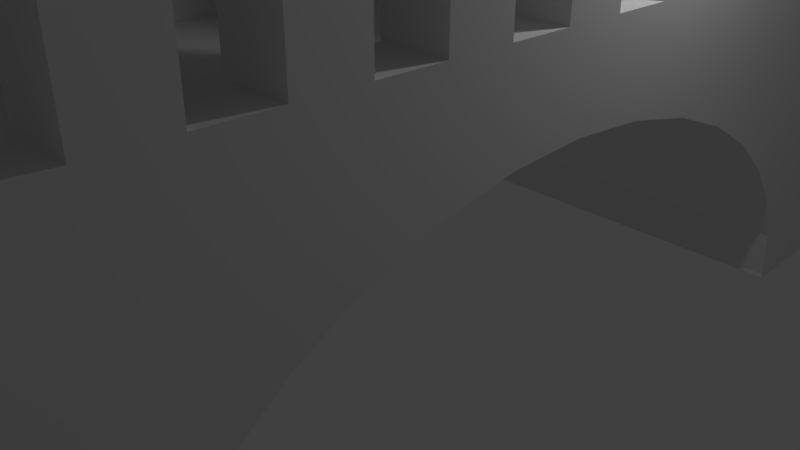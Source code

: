 # Source: bridge4.blend  (saved by Blender 2.79.0; exported with 4.5.12 LTS)
import bpy
from mathutils import Matrix  # noqa: F401  (used for matrix-valued properties, if any)

bpy.ops.wm.read_factory_settings(use_empty=True)
scene = bpy.context.scene
scene.name = 'Scene'

# ---- collections
col_collection_1 = bpy.data.collections.new('Collection 1'); scene.collection.children.link(col_collection_1)

# ---- materials (node trees are filled in below, after node groups)
mat_material = bpy.data.materials.new('Material')
mat_material.alpha_threshold = 0.0
mat_material.use_transparent_shadow = False
mat_material.roughness = 0.5
mat_material.line_color = (0.0, 0.0, 0.0, 1.0)

# ---- material node trees

# ---- world
world_world = bpy.data.worlds.new('World'); scene.world = world_world
world_world.color = (0.05088, 0.05088, 0.05088)
world_world.use_sun_shadow = False
world_world.sun_shadow_jitter_overblur = 0.0
world_world.cycles.sampling_method = 'MANUAL'

# ---- cameras
cam_camera = bpy.data.cameras.new('Camera')
cam_camera.clip_end = 100.0
cam_camera.lens = 35.0
cam_camera.sensor_width = 32.0
cam_camera.sensor_height = 18.0
cam_camera.ortho_scale = 7.314
cam_camera.dof.focus_distance = 0.0
cam_camera.dof.aperture_fstop = 128.0

# ---- lights
light_lamp = bpy.data.lights.new('Lamp', 'POINT')
light_lamp.transmission_factor = 0.0
light_lamp.cutoff_distance = 30.0
light_lamp.energy = 100.0
light_lamp.shadow_buffer_clip_start = 1.001
light_lamp.shadow_soft_size = 0.1
light_lamp.shadow_maximum_resolution = 0.006
light_lamp.use_absolute_resolution = True

# ---- meshes
me_cube_002 = bpy.data.meshes.new('Cube.002')
me_cube_002.from_pydata([(-0.7039, 7.068, -3.044), (-0.7039, 7.068, -2.639), (0.7414, 7.068, -3.044), (0.7414, 7.068, -2.639), (-0.4148, 7.068, -2.639), (-0.1258, 7.068, -2.639), (0.1633, 7.068, -2.639), (0.4523, 7.068, -2.639), (0.7414, 6.445, -2.639), (-0.7039, 6.445, -2.639), (-0.7039, 5.821, -1.827), (-0.7039, 5.198, -1.827), (0.7414, 5.198, -1.827), (0.7414, 5.821, -1.827), (0.4523, 6.445, -2.639), (0.1633, 6.445, -2.639), (-0.1258, 6.445, -2.639), (-0.4148, 6.445, -2.639), (0.7414, 6.445, -2.226), (0.7414, 5.821, -2.226), (-0.7039, 5.821, -2.226), (-0.7039, 6.445, -2.226), (0.7414, 5.198, -1.457), (0.7414, 4.575, -1.457), (-0.4148, 5.821, -2.226), (0.4523, 5.821, -2.226), (0.1633, 5.821, -2.226), (-0.1258, 5.821, -2.226), (-0.4148, 6.445, -2.226), (0.4523, 6.445, -2.226), (0.1633, 6.445, -2.226), (-0.1258, 6.445, -2.226), (0.7414, 4.575, -1.051), (-0.4148, 5.198, -1.827), (0.4523, 5.198, -1.827), (0.1633, 5.198, -1.827), (-0.1258, 5.198, -1.827), (-0.4148, 5.821, -1.827), (0.4523, 5.821, -1.827), (0.1633, 5.821, -1.827), (-0.1258, 5.821, -1.827), (-0.7039, 4.575, -1.457), (-0.7039, 5.198, -1.457), (-0.4148, 4.575, -1.457), (0.4523, 4.575, -1.457), (0.1633, 4.575, -1.457), (-0.1258, 4.575, -1.457), (-0.4148, 5.198, -1.457), (0.4523, 5.198, -1.457), (0.1633, 5.198, -1.457), (-0.1258, 5.198, -1.457), (-0.7039, 4.575, -1.051), (-0.4148, 4.575, -1.051), (0.4523, 4.575, -1.051), (0.1633, 4.575, -1.051), (-0.1258, 4.575, -1.051), (0.7414, -7.059, -3.044), (0.7414, -7.059, -2.639), (-0.7039, -7.059, -3.044), (-0.7039, -7.059, -2.639), (0.4523, -7.059, -2.639), (0.1633, -7.059, -2.639), (-0.1258, -7.059, -2.639), (-0.4148, -7.059, -2.639), (-0.7039, -6.436, -2.639), (0.7414, -6.436, -2.639), (0.7414, -5.813, -1.827), (0.7414, -5.19, -1.827), (-0.7039, -5.19, -1.827), (-0.7039, -5.813, -1.827), (-0.4148, -6.436, -2.639), (-0.1258, -6.436, -2.639), (0.1633, -6.436, -2.639), (0.4523, -6.436, -2.639), (-0.7039, -6.436, -2.226), (-0.7039, -5.813, -2.226), (0.7414, -5.813, -2.226), (0.7414, -6.436, -2.226), (-0.7039, -5.19, -1.457), (-0.7039, -4.567, -1.457), (0.4523, -5.813, -2.226), (-0.4148, -5.813, -2.226), (-0.1258, -5.813, -2.226), (0.1633, -5.813, -2.226), (0.4523, -6.436, -2.226), (-0.4148, -6.436, -2.226), (-0.1258, -6.436, -2.226), (0.1633, -6.436, -2.226), (-0.7039, -4.567, -1.051), (0.4523, -5.19, -1.827), (-0.4148, -5.19, -1.827), (-0.1258, -5.19, -1.827), (0.1633, -5.19, -1.827), (0.4523, -5.813, -1.827), (-0.4148, -5.813, -1.827), (-0.1258, -5.813, -1.827), (0.1633, -5.813, -1.827), (0.7414, -4.567, -1.457), (0.7414, -5.19, -1.457), (0.4523, -4.567, -1.457), (-0.4148, -4.567, -1.457), (-0.1258, -4.567, -1.457), (0.1633, -4.567, -1.457), (0.4523, -5.19, -1.457), (-0.4148, -5.19, -1.457), (-0.1258, -5.19, -1.457), (0.1633, -5.19, -1.457), (0.7414, -4.567, -1.051), (0.4523, -4.567, -1.051), (-0.4148, -4.567, -1.051), (-0.1258, -4.567, -1.051), (0.1633, -4.567, -1.051), (1.98, 4.024, -3.449), (1.98, -4.024, -3.449), (-1.98, -4.024, -3.449), (-1.98, 4.024, -3.449), (-1.431, 4.024, 1.422), (-1.431, 4.024, -0.8633), (1.467, 4.024, -0.8633), (1.98, 4.024, 1.56), (-1.98, 4.024, 1.56), (4.768e-07, 4.024, 2.776), (1.467, 4.024, 1.422), (0.01793, 4.024, 2.313), (0.01793, 4.024, 2.313), (0.01793, 4.024, 2.313), (1.98, -2.414e-06, 1.56), (1.98, -4.024, 1.56), (-1.431, -4.024, 1.422), (-1.98, -4.024, 1.56), (1.467, -4.024, 1.422), (1.467, -4.024, -0.8633), (-1.431, -4.024, -0.8633), (0.01793, -4.024, 2.313), (0.01793, -4.024, 2.313), (-8.345e-07, -4.024, 2.776), (0.01793, -4.024, 2.313), (-1.98, 9.239e-07, 1.56), (-1.788e-07, -5.066e-07, 2.776), (-1.788e-07, -5.066e-07, 2.776), (-8.345e-07, -4.024, 2.776), (4.768e-07, 4.024, 2.776), (1.467, 0.1643, 1.422), (-1.431, 0.1643, 1.422), (0.01793, 0.1643, 2.313), (-1.98, -0.6907, -1.19), (1.98, -0.6907, -1.19), (-1.98, -0.06584, -1.146), (1.98, -0.06584, -1.146), (-1.98, 0.559, -1.19), (1.98, 0.559, -1.19), (-1.98, -1.292, -1.319), (1.98, -1.292, -1.319), (-1.98, -1.845, -1.529), (1.98, -1.845, -1.529), (-1.98, -2.729, -2.154), (1.98, -2.729, -2.154), (-1.98, -2.331, -1.811), (1.98, -2.331, -1.811), (-1.98, -3.207, -2.972), (1.98, -3.207, -2.972), (-1.98, -3.025, -2.546), (1.98, -3.025, -2.546), (-1.98, -3.269, -3.414), (1.98, -3.269, -3.414), (-1.98, -3.264, -3.449), (1.98, -3.264, -3.449), (-1.98, 1.16, -1.319), (1.98, 1.16, -1.319), (-1.98, 1.714, -1.529), (1.98, 1.714, -1.529), (-1.98, 2.199, -1.811), (1.98, 2.199, -1.811), (-1.98, 2.597, -2.154), (1.98, 2.597, -2.154), (-1.98, 2.893, -2.546), (1.98, 2.893, -2.546), (-1.98, 3.076, -2.972), (1.98, 3.076, -2.972), (-1.98, 3.137, -3.414), (-1.98, 3.132, -3.449), (1.98, 3.137, -3.414), (1.98, 3.132, -3.449), (1.98, -1.253, 1.287), (-1.98, -1.253, 1.287), (-1.431, -1.253, 1.287), (1.467, -1.253, 1.287), (1.98, -2.231, 1.287), (-1.98, -2.231, 1.287), (-1.431, -2.231, 1.287), (1.467, -2.231, 1.287), (1.98, -1.742, 1.287), (-1.98, -1.742, 1.287), (-1.431, -1.742, 1.287), (1.467, -1.742, 1.287), (-1.431, -0.7642, -0.4133), (1.467, -0.7642, -0.4133), (1.98, -0.7642, -0.1436), (1.98, -0.7642, -0.4133), (-1.98, -0.7642, -0.4133), (-1.431, -0.2753, -0.4133), (1.467, -0.2753, -0.4133), (1.98, -0.2753, -0.4133), (-1.98, -0.2753, -0.4133), (-1.431, -2.72, -0.4133), (1.467, -2.72, -0.4133), (1.98, -2.72, -0.4133), (-1.98, -2.72, -0.4133), (-1.431, -2.231, -0.4133), (1.467, -2.231, -0.4133), (1.98, -2.231, -0.4133), (-1.98, -2.231, -0.4133), (1.98, -2.72, 1.287), (-1.98, -2.72, 1.287), (-1.431, -2.72, 1.287), (1.467, -2.72, 1.287), (1.98, -3.208, 1.287), (-1.98, -3.208, 1.287), (-1.431, -3.208, 1.287), (1.467, -3.208, 1.287), (-1.98, -3.208, -0.4133), (1.98, -3.208, -0.4133), (-1.98, -3.208, 0.7005), (-1.431, -3.208, -0.4133), (1.467, -3.208, -0.4133), (-1.98, -3.697, -0.4133), (1.98, -3.697, -0.4133), (-1.431, -3.697, -0.4133), (1.467, -3.697, -0.4133), (1.98, -3.697, 1.287), (-1.98, -3.697, 0.6231), (-1.98, -3.697, 1.287), (-1.431, -3.697, 1.287), (1.467, -3.697, 1.287), (1.98, -1.253, -0.2521), (-1.431, -1.742, -0.4133), (1.467, -1.742, -0.4133), (1.98, -1.742, -0.4133), (-1.98, -1.742, -0.4133), (-1.431, -1.253, -0.4133), (1.467, -1.253, -0.4133), (1.98, -1.253, -0.4133), (-1.98, -1.253, -0.4133), (1.98, -0.7642, 1.287), (-1.98, -0.7642, 1.287), (-1.431, -0.7642, 1.287), (1.467, -0.7642, 1.287), (-1.431, -2.72, -0.1516), (-1.98, -2.72, 0.1855), (1.98, -0.2753, 1.287), (-1.98, -0.2753, 1.287), (-1.431, -0.2753, 1.287), (1.467, -0.2753, 1.287), (1.467, -0.2753, 1.182), (-1.98, -0.2753, 0.4636), (-1.431, 0.2136, -0.4133), (1.467, 0.2136, -0.4133), (-1.98, 0.2136, -0.4133), (1.98, 0.2136, -0.4133), (-1.431, 0.2136, 1.287), (-1.98, 0.2136, 1.287), (1.467, 0.2136, 1.287), (1.98, 0.2136, 1.287), (-1.98, 0.2136, 0.5092), (-1.431, 0.7024, -0.4133), (1.467, 0.7024, -0.4133), (-1.98, 0.7024, -0.4133), (1.98, 0.7024, -0.4133), (-1.431, 0.7024, 1.287), (-1.98, 0.7024, 1.287), (1.467, 0.7024, 1.287), (1.98, 0.7024, 1.287), (-1.431, 1.68, -0.4133), (-1.98, 1.68, -0.4133), (1.467, 1.68, -0.4133), (1.98, 1.68, -0.4133), (-1.431, 1.191, -0.4133), (-1.98, 1.191, -0.4133), (1.467, 1.191, -0.4133), (1.98, 1.191, -0.4133), (-1.431, 1.191, 1.287), (-1.98, 1.191, 1.287), (1.467, 1.191, 1.287), (1.98, 1.191, 1.287), (-1.431, 1.68, 1.287), (-1.98, 1.68, 1.287), (1.467, 1.68, 1.287), (1.98, 1.68, 1.287), (-1.431, 2.169, -0.4133), (-1.98, 2.169, -0.4133), (1.467, 2.169, -0.4133), (1.98, 2.169, -0.4133), (-1.431, 2.658, -0.4133), (-1.98, 2.658, -0.4133), (1.467, 2.658, -0.4133), (1.98, 2.658, -0.4133), (-1.431, 2.169, 1.287), (-1.98, 2.169, 1.287), (1.467, 2.169, 1.287), (1.98, 2.169, 1.287), (-1.431, 2.658, 1.287), (-1.98, 2.658, 1.287), (1.467, 2.658, 1.287), (1.98, 2.658, 1.287), (-1.431, 3.147, 1.287), (-1.98, 3.147, 0.387), (-1.98, 3.147, 1.287), (1.467, 3.147, 1.287), (1.98, 3.147, 1.287), (-1.431, 3.636, 1.287), (-1.98, 3.636, 1.287), (1.467, 3.636, 1.287), (1.98, 3.636, 0.8425), (1.98, 3.636, 1.287), (-1.431, 3.147, -0.4133), (-1.98, 3.147, -0.4133), (1.467, 3.147, -0.4133), (1.98, 3.147, -0.4133), (-1.98, 2.658, 0.1866), (-1.98, 3.636, -0.4133), (-1.431, 3.636, -0.4133), (-1.98, 3.636, 0.5487), (1.98, 3.636, -0.4133), (1.467, 3.636, -0.4133), (0.7414, -4.024, -2.51), (-0.7039, -4.024, -3.044), (0.7414, -4.024, -1.051), (-0.7039, -4.024, -1.051), (0.7414, -4.024, -3.044), (-0.7039, 4.024, -1.051), (0.7414, 4.024, -1.051), (0.7414, 4.024, -2.51), (0.7414, 4.024, -3.044), (-0.7039, 4.024, -3.044)], [], [(0, 1, 4, 5, 6, 7, 3, 2), (2, 332, 333, 0), (4, 1, 9, 17, 16, 15, 14, 8, 3, 7, 6, 5), (28, 21, 20, 24, 27, 26, 25, 19, 18, 29, 30, 31), (37, 10, 11, 33, 36, 35, 34, 12, 13, 38, 39, 40), (15, 16, 17, 9, 21, 28, 31, 30, 29, 18, 8, 14), (47, 42, 41, 43, 46, 45, 44, 23, 22, 48, 49, 50), (44, 45, 46, 43, 41, 51, 52, 55, 54, 53, 32, 23), (27, 24, 20, 10, 37, 40, 39, 38, 13, 19, 25, 26), (52, 51, 329, 330, 32, 53, 54, 55), (2, 3, 8, 18, 19, 13, 12, 22, 23, 32, 330, 331, 332), (33, 11, 42, 47, 50, 49, 48, 22, 12, 34, 35, 36), (56, 57, 60, 61, 62, 63, 59, 58), (58, 325, 328, 56), (60, 57, 65, 73, 72, 71, 70, 64, 59, 63, 62, 61), (84, 77, 76, 80, 83, 82, 81, 75, 74, 85, 86, 87), (93, 66, 67, 89, 92, 91, 90, 68, 69, 94, 95, 96), (71, 72, 73, 65, 77, 84, 87, 86, 85, 74, 64, 70), (103, 98, 97, 99, 102, 101, 100, 79, 78, 104, 105, 106), (100, 101, 102, 99, 97, 107, 108, 111, 110, 109, 88, 79), (83, 80, 76, 66, 93, 96, 95, 94, 69, 75, 81, 82), (108, 107, 326, 327, 88, 109, 110, 111), (58, 59, 64, 74, 75, 69, 68, 78, 79, 88, 327, 325), (89, 67, 98, 103, 106, 105, 104, 78, 68, 90, 91, 92), (112, 182, 180, 115), (116, 117, 118, 119, 112, 331, 330, 329, 115, 120), (116, 120, 121, 119, 118, 122, 123, 124), (112, 119, 312, 322, 317, 295, 291, 275, 279, 267, 258, 202, 198, 197, 234, 241, 237, 210, 206, 221, 226, 127, 113, 166, 164, 160, 162, 156, 158, 154, 152, 146, 148, 150, 168, 170, 172, 174, 176, 178, 181, 182), (128, 129, 114, 325, 327, 326, 324, 113, 130, 131, 132), (128, 133, 134, 130, 113, 127, 135, 129), (133, 136, 134), (114, 129, 230, 225, 220, 222, 248, 207, 211, 238, 242, 199, 203, 254, 263, 257, 266, 277, 273, 289, 293, 318, 305, 315, 319, 321, 120, 115, 180, 179, 177, 175, 173, 171, 169, 167, 149, 147, 145, 151, 153, 157, 155, 161, 159, 163, 165), (138, 135, 127, 126, 119, 121), (137, 129, 135, 138, 121, 120), (118, 117, 132, 131), (122, 118, 323, 311, 307, 316, 294, 302, 298, 290, 274, 286, 282, 278, 265, 270, 261, 253, 252, 246, 196, 240, 186, 194, 236, 209, 190, 215, 205, 224, 219, 233, 130, 142), (128, 132, 227, 232, 218, 223, 247, 214, 189, 193, 185, 239, 195, 245, 251, 200, 255, 259, 268, 264, 276, 280, 284, 272, 288, 296, 300, 292, 314, 304, 309, 320, 117, 116, 143), (144, 123, 122, 142, 130, 133), (143, 116, 123, 144, 133, 128), (123, 124, 125), (139, 140, 141), (144, 124, 125, 136, 134), (153, 154, 158, 157), (173, 174, 172, 171), (149, 150, 148, 147), (161, 162, 160, 159), (171, 172, 170, 169), (167, 168, 150, 149), (175, 176, 174, 173), (163, 164, 166, 165), (145, 146, 152, 151), (157, 158, 156, 155), (165, 166, 113, 114), (181, 179, 180, 182), (155, 156, 162, 161), (179, 181, 178, 177), (151, 152, 154, 153), (159, 160, 164, 163), (169, 170, 168, 167), (177, 178, 176, 175), (147, 148, 146, 145), (308, 307, 311, 313), (304, 306, 310, 309), (277, 276, 272, 273), (278, 279, 275, 274), (279, 278, 282, 283), (276, 277, 281, 280), (212, 215, 190, 187), (214, 213, 188, 189), (207, 204, 208, 211), (205, 206, 210, 209), (211, 208, 189, 188), (209, 210, 187, 190), (225, 227, 223, 220), (228, 226, 221, 224), (238, 235, 239, 242), (236, 237, 241, 240), (237, 236, 194, 191), (235, 238, 192, 193), (273, 272, 284, 285), (274, 275, 287, 286), (226, 228, 233, 229), (227, 225, 230, 231, 232), (120, 321, 310, 306, 305, 318, 301, 297, 289, 273, 285, 281, 277, 266, 269, 260, 263, 254, 250, 244, 199, 242, 184, 192, 238, 211, 188, 213, 248, 222, 217, 231, 230, 129, 137), (317, 316, 307, 308), (314, 315, 305, 306, 304), (130, 233, 228, 224, 205, 209, 236, 240, 196, 201, 253, 261, 256, 265, 278, 274, 290, 294, 316, 323, 118, 131), (257, 255, 264, 266), (256, 258, 267, 265), (266, 264, 268, 269), (265, 267, 271, 270), (283, 282, 286, 287), (280, 281, 285, 284), (242, 239, 185, 184), (240, 241, 234, 183, 186), (203, 200, 251, 250, 254), (201, 202, 249, 252, 253), (198, 196, 246, 243, 197), (195, 199, 244, 245), (229, 233, 219, 216), (232, 231, 217, 218), (117, 320, 314, 292, 288, 272, 276, 264, 255, 200, 195, 239, 235, 193, 189, 208, 204, 247, 223, 227, 132), (243, 246, 252, 249), (245, 244, 250, 251), (299, 298, 302, 303), (296, 297, 301, 300), (206, 205, 215, 212), (204, 207, 248, 213, 214, 247), (127, 226, 229, 216, 221, 206, 212, 187, 210, 237, 191, 183, 234, 197, 243, 249, 202, 258, 262, 271, 267, 279, 283, 287, 275, 291, 299, 303, 295, 317, 308, 313, 312, 119, 126), (191, 194, 186, 183), (193, 192, 184, 185), (293, 292, 300, 301, 318), (294, 295, 303, 302), (262, 261, 270, 271), (259, 260, 269, 268), (220, 223, 218, 217, 222), (224, 221, 216, 219), (199, 195, 200, 203), (196, 198, 202, 201), (315, 314, 320, 319), (316, 317, 322, 323), (258, 256, 261, 262), (255, 257, 263, 260, 259), (289, 288, 292, 293), (290, 291, 295, 294), (291, 290, 298, 299), (288, 289, 297, 296), (319, 320, 309, 310, 321), (323, 322, 312, 313, 311), (113, 324, 328, 325, 114), (328, 324, 326, 107, 97, 98, 67, 66, 76, 77, 65, 57, 56), (115, 329, 333, 332, 331, 112), (333, 329, 51, 41, 42, 11, 10, 20, 21, 9, 1, 0)])
me_cube_002.materials.append(mat_material)
me_cube_002.use_remesh_preserve_volume = False
me_cube_002.use_remesh_preserve_attributes = False
me_cube_002.use_mirror_vertex_groups = False
me_cube_002.update()

# ---- objects
ob_cube_000 = bpy.data.objects.new('Cube.000', me_cube_002)
ob_lamp = bpy.data.objects.new('Lamp', light_lamp)
ob_camera = bpy.data.objects.new('Camera', cam_camera)

# ---- transforms, parenting, visibility, modifiers, constraints
ob_cube_000.location = (0.6244, -0.3786, 4.224)
ob_cube_000.scale = (1.384, 1.42, 1.384)
ob_cube_000.lock_rotations_4d = False
ob_cube_000.empty_display_type = 'ARROWS'
ob_cube_000.lineart.crease_threshold = 0.0
ob_lamp.location = (4.076, 1.005, 5.904)
ob_lamp.rotation_euler = (0.6503, 0.05522, 1.866)
ob_lamp.lock_rotations_4d = False
ob_lamp.empty_display_type = 'ARROWS'
ob_lamp.color = (0.0, 0.0, 0.0, 0.0)
ob_lamp.lineart.crease_threshold = 0.0
ob_camera.location = (7.481, -6.508, 5.344)
ob_camera.rotation_euler = (1.109, 0.0, 0.8149)
ob_camera.lock_rotations_4d = False
ob_camera.empty_display_type = 'ARROWS'
ob_camera.color = (0.0, 0.0, 0.0, 0.0)
ob_camera.display_type = 'WIRE'
ob_camera.lineart.crease_threshold = 0.0

# ---- collection membership
col_collection_1.objects.link(ob_cube_000)
col_collection_1.objects.link(ob_lamp)
col_collection_1.objects.link(ob_camera)

# ---- scene / render settings (as saved in the file)
scene.camera = ob_camera
scene.frame_start = 1; scene.frame_end = 250; scene.frame_set(1)
scene.render.engine = 'BLENDER_EEVEE_NEXT'
scene.render.resolution_percentage = 50
scene.render.dither_intensity = 0.0
scene.cycles.use_denoising = False
scene.cycles.samples = 128
scene.cycles.sampling_pattern = 'TABULATED_SOBOL'
scene.cycles.use_adaptive_sampling = False
scene.cycles.use_light_tree = False
scene.cycles.blur_glossy = 0.0
scene.cycles.sample_clamp_indirect = 0.0
scene.view_settings.view_transform = 'Standard'
bpy.context.view_layer.update()

